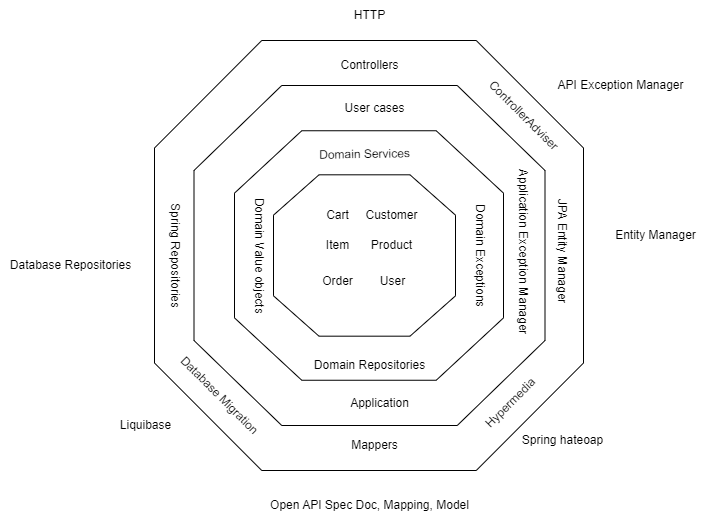

The diagram above was exported from draw.io. Its source (the exported page's mxGraphModel, read from the mxfile embedded in the PNG):
<mxGraphModel dx="1050" dy="565" grid="1" gridSize="10" guides="1" tooltips="1" connect="1" arrows="1" fold="1" page="1" pageScale="1" pageWidth="827" pageHeight="1169" math="0" shadow="0">
  <root>
    <mxCell id="0" />
    <mxCell id="1" parent="0" />
    <mxCell id="u0iszQtSCEzOYPvyTDd3-4" value="" style="verticalLabelPosition=bottom;verticalAlign=top;html=1;shape=mxgraph.basic.polygon;polyCoords=[[0.25,0],[0.75,0],[1,0.25],[1,0.75],[0.75,1],[0.25,1],[0,0.75],[0,0.25]];polyline=0;" vertex="1" parent="1">
      <mxGeometry x="199" y="120" width="429" height="430" as="geometry" />
    </mxCell>
    <mxCell id="u0iszQtSCEzOYPvyTDd3-5" value="HTTP" style="text;html=1;align=center;verticalAlign=middle;resizable=0;points=[];autosize=1;strokeColor=none;fillColor=none;" vertex="1" parent="1">
      <mxGeometry x="389" y="80" width="50" height="30" as="geometry" />
    </mxCell>
    <mxCell id="u0iszQtSCEzOYPvyTDd3-7" value="Entity Manager" style="text;html=1;align=center;verticalAlign=middle;resizable=0;points=[];autosize=1;strokeColor=none;fillColor=none;" vertex="1" parent="1">
      <mxGeometry x="650" y="300" width="100" height="30" as="geometry" />
    </mxCell>
    <mxCell id="u0iszQtSCEzOYPvyTDd3-8" value="" style="verticalLabelPosition=bottom;verticalAlign=top;html=1;shape=mxgraph.basic.polygon;polyCoords=[[0.25,0],[0.75,0],[1,0.25],[1,0.75],[0.75,1],[0.25,1],[0,0.75],[0,0.25]];polyline=0;" vertex="1" parent="1">
      <mxGeometry x="238.5" y="165" width="351" height="340" as="geometry" />
    </mxCell>
    <mxCell id="u0iszQtSCEzOYPvyTDd3-9" value="Controllers" style="text;html=1;align=center;verticalAlign=middle;resizable=0;points=[];autosize=1;strokeColor=none;fillColor=none;" vertex="1" parent="1">
      <mxGeometry x="374" y="130" width="80" height="30" as="geometry" />
    </mxCell>
    <mxCell id="u0iszQtSCEzOYPvyTDd3-10" value="JPA Entity Manager" style="text;html=1;align=center;verticalAlign=middle;whiteSpace=wrap;rounded=0;rotation=90;" vertex="1" parent="1">
      <mxGeometry x="552" y="316" width="110" height="30" as="geometry" />
    </mxCell>
    <mxCell id="u0iszQtSCEzOYPvyTDd3-11" value="Open API Spec Doc, Mapping, Model" style="text;html=1;align=center;verticalAlign=middle;resizable=0;points=[];autosize=1;strokeColor=none;fillColor=none;" vertex="1" parent="1">
      <mxGeometry x="304" y="570" width="220" height="30" as="geometry" />
    </mxCell>
    <mxCell id="u0iszQtSCEzOYPvyTDd3-12" value="Mappers" style="text;html=1;align=center;verticalAlign=middle;resizable=0;points=[];autosize=1;strokeColor=none;fillColor=none;" vertex="1" parent="1">
      <mxGeometry x="384" y="510" width="70" height="30" as="geometry" />
    </mxCell>
    <mxCell id="u0iszQtSCEzOYPvyTDd3-13" value="Spring Repositories" style="text;html=1;align=center;verticalAlign=middle;resizable=0;points=[];autosize=1;strokeColor=none;fillColor=none;rotation=90;" vertex="1" parent="1">
      <mxGeometry x="155" y="320" width="130" height="30" as="geometry" />
    </mxCell>
    <mxCell id="u0iszQtSCEzOYPvyTDd3-14" value="Database Repositories" style="text;html=1;align=center;verticalAlign=middle;resizable=0;points=[];autosize=1;strokeColor=none;fillColor=none;" vertex="1" parent="1">
      <mxGeometry x="45" y="330" width="140" height="30" as="geometry" />
    </mxCell>
    <mxCell id="u0iszQtSCEzOYPvyTDd3-16" value="" style="verticalLabelPosition=bottom;verticalAlign=top;html=1;shape=mxgraph.basic.polygon;polyCoords=[[0.25,0],[0.75,0],[1,0.25],[1,0.75],[0.75,1],[0.25,1],[0,0.75],[0,0.25]];polyline=0;" vertex="1" parent="1">
      <mxGeometry x="279" y="210.25" width="269" height="249.5" as="geometry" />
    </mxCell>
    <mxCell id="u0iszQtSCEzOYPvyTDd3-17" value="Application" style="text;html=1;align=center;verticalAlign=middle;resizable=0;points=[];autosize=1;strokeColor=none;fillColor=none;" vertex="1" parent="1">
      <mxGeometry x="384" y="468" width="80" height="30" as="geometry" />
    </mxCell>
    <mxCell id="u0iszQtSCEzOYPvyTDd3-18" value="User cases" style="text;html=1;align=center;verticalAlign=middle;resizable=0;points=[];autosize=1;strokeColor=none;fillColor=none;" vertex="1" parent="1">
      <mxGeometry x="379" y="173" width="80" height="30" as="geometry" />
    </mxCell>
    <mxCell id="u0iszQtSCEzOYPvyTDd3-19" value="API Exception Manager" style="text;html=1;align=center;verticalAlign=middle;resizable=0;points=[];autosize=1;strokeColor=none;fillColor=none;" vertex="1" parent="1">
      <mxGeometry x="590" y="150.25" width="150" height="30" as="geometry" />
    </mxCell>
    <mxCell id="u0iszQtSCEzOYPvyTDd3-20" value="ControllerAdviser" style="text;html=1;align=center;verticalAlign=middle;resizable=0;points=[];autosize=1;strokeColor=none;fillColor=none;rotation=45;" vertex="1" parent="1">
      <mxGeometry x="508" y="180.25" width="120" height="30" as="geometry" />
    </mxCell>
    <mxCell id="u0iszQtSCEzOYPvyTDd3-21" value="Hypermedia" style="text;html=1;align=center;verticalAlign=middle;resizable=0;points=[];autosize=1;strokeColor=none;fillColor=none;rotation=-45;" vertex="1" parent="1">
      <mxGeometry x="510" y="468" width="90" height="30" as="geometry" />
    </mxCell>
    <mxCell id="u0iszQtSCEzOYPvyTDd3-22" value="Spring hateoap" style="text;html=1;align=center;verticalAlign=middle;resizable=0;points=[];autosize=1;strokeColor=none;fillColor=none;" vertex="1" parent="1">
      <mxGeometry x="557" y="505" width="100" height="30" as="geometry" />
    </mxCell>
    <mxCell id="u0iszQtSCEzOYPvyTDd3-23" value="Liquibase" style="text;html=1;align=center;verticalAlign=middle;resizable=0;points=[];autosize=1;strokeColor=none;fillColor=none;" vertex="1" parent="1">
      <mxGeometry x="155" y="490" width="70" height="30" as="geometry" />
    </mxCell>
    <mxCell id="u0iszQtSCEzOYPvyTDd3-24" value="Database Migration" style="text;html=1;align=center;verticalAlign=middle;resizable=0;points=[];autosize=1;strokeColor=none;fillColor=none;rotation=45;" vertex="1" parent="1">
      <mxGeometry x="199" y="460" width="130" height="30" as="geometry" />
    </mxCell>
    <mxCell id="u0iszQtSCEzOYPvyTDd3-25" value="Application Exception Manager" style="text;html=1;align=center;verticalAlign=middle;resizable=0;points=[];autosize=1;strokeColor=none;fillColor=none;rotation=90;" vertex="1" parent="1">
      <mxGeometry x="473" y="316" width="190" height="30" as="geometry" />
    </mxCell>
    <mxCell id="u0iszQtSCEzOYPvyTDd3-26" value="" style="verticalLabelPosition=bottom;verticalAlign=top;html=1;shape=mxgraph.basic.polygon;polyCoords=[[0.25,0],[0.75,0],[1,0.25],[1,0.75],[0.75,1],[0.25,1],[0,0.75],[0,0.25]];polyline=0;" vertex="1" parent="1">
      <mxGeometry x="318" y="254.31" width="182" height="161.37" as="geometry" />
    </mxCell>
    <mxCell id="u0iszQtSCEzOYPvyTDd3-27" value="Cart" style="text;html=1;align=center;verticalAlign=middle;resizable=0;points=[];autosize=1;strokeColor=none;fillColor=none;" vertex="1" parent="1">
      <mxGeometry x="357" y="280" width="50" height="30" as="geometry" />
    </mxCell>
    <mxCell id="u0iszQtSCEzOYPvyTDd3-28" value="Item" style="text;html=1;align=center;verticalAlign=middle;resizable=0;points=[];autosize=1;strokeColor=none;fillColor=none;" vertex="1" parent="1">
      <mxGeometry x="357" y="310" width="50" height="30" as="geometry" />
    </mxCell>
    <mxCell id="u0iszQtSCEzOYPvyTDd3-29" value="Customer" style="text;html=1;align=center;verticalAlign=middle;resizable=0;points=[];autosize=1;strokeColor=none;fillColor=none;" vertex="1" parent="1">
      <mxGeometry x="396" y="280" width="80" height="30" as="geometry" />
    </mxCell>
    <mxCell id="u0iszQtSCEzOYPvyTDd3-30" value="User" style="text;html=1;align=center;verticalAlign=middle;resizable=0;points=[];autosize=1;strokeColor=none;fillColor=none;" vertex="1" parent="1">
      <mxGeometry x="412" y="346" width="50" height="30" as="geometry" />
    </mxCell>
    <mxCell id="u0iszQtSCEzOYPvyTDd3-31" value="Product" style="text;html=1;align=center;verticalAlign=middle;resizable=0;points=[];autosize=1;strokeColor=none;fillColor=none;" vertex="1" parent="1">
      <mxGeometry x="406" y="310" width="60" height="30" as="geometry" />
    </mxCell>
    <mxCell id="u0iszQtSCEzOYPvyTDd3-32" value="Order" style="text;html=1;align=center;verticalAlign=middle;resizable=0;points=[];autosize=1;strokeColor=none;fillColor=none;" vertex="1" parent="1">
      <mxGeometry x="357" y="346" width="50" height="30" as="geometry" />
    </mxCell>
    <mxCell id="u0iszQtSCEzOYPvyTDd3-33" value="Domain Services" style="text;html=1;align=center;verticalAlign=middle;resizable=0;points=[];autosize=1;strokeColor=none;fillColor=none;rotation=-1;" vertex="1" parent="1">
      <mxGeometry x="354" y="218.63" width="110" height="30" as="geometry" />
    </mxCell>
    <mxCell id="u0iszQtSCEzOYPvyTDd3-34" value="Domain Exceptions" style="text;html=1;align=center;verticalAlign=middle;resizable=0;points=[];autosize=1;strokeColor=none;fillColor=none;rotation=90;" vertex="1" parent="1">
      <mxGeometry x="460" y="319.99" width="130" height="30" as="geometry" />
    </mxCell>
    <mxCell id="u0iszQtSCEzOYPvyTDd3-35" value="Domain Repositories" style="text;html=1;align=center;verticalAlign=middle;resizable=0;points=[];autosize=1;strokeColor=none;fillColor=none;" vertex="1" parent="1">
      <mxGeometry x="349" y="430" width="130" height="30" as="geometry" />
    </mxCell>
    <mxCell id="u0iszQtSCEzOYPvyTDd3-36" value="Domain Value objects" style="text;html=1;align=center;verticalAlign=middle;resizable=0;points=[];autosize=1;strokeColor=none;fillColor=none;rotation=90;" vertex="1" parent="1">
      <mxGeometry x="234" y="320" width="140" height="30" as="geometry" />
    </mxCell>
  </root>
</mxGraphModel>